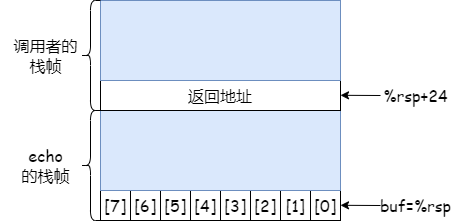

The diagram above was exported from draw.io. Its source (the exported page's mxGraphModel, read from the mxfile embedded in the PNG):
<mxGraphModel dx="830" dy="439" grid="1" gridSize="10" guides="1" tooltips="1" connect="1" arrows="1" fold="1" page="1" pageScale="1" pageWidth="827" pageHeight="1169" math="0" shadow="0">
  <root>
    <mxCell id="0" />
    <mxCell id="1" parent="0" />
    <mxCell id="2" value="[7]" style="whiteSpace=wrap;html=1;aspect=fixed;fontSize=16;fontFamily=Comic Sans MS;" vertex="1" parent="1">
      <mxGeometry x="200" y="990" width="30" height="30" as="geometry" />
    </mxCell>
    <mxCell id="3" value="[6]" style="whiteSpace=wrap;html=1;aspect=fixed;fontSize=16;fontFamily=Comic Sans MS;" vertex="1" parent="1">
      <mxGeometry x="230" y="990" width="30" height="30" as="geometry" />
    </mxCell>
    <mxCell id="4" value="[5]" style="whiteSpace=wrap;html=1;aspect=fixed;fontSize=16;fontFamily=Comic Sans MS;" vertex="1" parent="1">
      <mxGeometry x="260" y="990" width="30" height="30" as="geometry" />
    </mxCell>
    <mxCell id="5" value="[4]" style="whiteSpace=wrap;html=1;aspect=fixed;fontSize=16;fontFamily=Comic Sans MS;" vertex="1" parent="1">
      <mxGeometry x="290" y="990" width="30" height="30" as="geometry" />
    </mxCell>
    <mxCell id="6" value="[3]" style="whiteSpace=wrap;html=1;aspect=fixed;fontSize=16;fontFamily=Comic Sans MS;" vertex="1" parent="1">
      <mxGeometry x="320" y="990" width="30" height="30" as="geometry" />
    </mxCell>
    <mxCell id="7" value="[2]" style="whiteSpace=wrap;html=1;aspect=fixed;fontSize=16;fontFamily=Comic Sans MS;" vertex="1" parent="1">
      <mxGeometry x="350" y="990" width="30" height="30" as="geometry" />
    </mxCell>
    <mxCell id="8" value="[1]" style="whiteSpace=wrap;html=1;aspect=fixed;fontSize=16;fontFamily=Comic Sans MS;" vertex="1" parent="1">
      <mxGeometry x="380" y="990" width="30" height="30" as="geometry" />
    </mxCell>
    <mxCell id="9" value="[0]" style="whiteSpace=wrap;html=1;aspect=fixed;fontSize=16;fontFamily=Comic Sans MS;" vertex="1" parent="1">
      <mxGeometry x="410" y="990" width="30" height="30" as="geometry" />
    </mxCell>
    <mxCell id="10" value="" style="rounded=0;whiteSpace=wrap;html=1;fillColor=#dae8fc;strokeColor=#6c8ebf;fontSize=16;fontFamily=Comic Sans MS;" vertex="1" parent="1">
      <mxGeometry x="200" y="910" width="240" height="80" as="geometry" />
    </mxCell>
    <mxCell id="11" value="返回地址" style="rounded=0;whiteSpace=wrap;html=1;fontSize=16;fontFamily=Comic Sans MS;" vertex="1" parent="1">
      <mxGeometry x="200" y="880" width="240" height="30" as="geometry" />
    </mxCell>
    <mxCell id="12" value="" style="rounded=0;whiteSpace=wrap;html=1;fillColor=#dae8fc;strokeColor=#6c8ebf;fontSize=16;fontFamily=Comic Sans MS;" vertex="1" parent="1">
      <mxGeometry x="200" y="800" width="240" height="80" as="geometry" />
    </mxCell>
    <mxCell id="13" value="" style="shape=curlyBracket;whiteSpace=wrap;html=1;rounded=1;labelPosition=left;verticalLabelPosition=middle;align=right;verticalAlign=middle;fontSize=16;fontFamily=Comic Sans MS;" vertex="1" parent="1">
      <mxGeometry x="180" y="800" width="20" height="110" as="geometry" />
    </mxCell>
    <mxCell id="14" value="" style="shape=curlyBracket;whiteSpace=wrap;html=1;rounded=1;labelPosition=left;verticalLabelPosition=middle;align=right;verticalAlign=middle;fontSize=16;fontFamily=Comic Sans MS;" vertex="1" parent="1">
      <mxGeometry x="180" y="910" width="20" height="110" as="geometry" />
    </mxCell>
    <mxCell id="15" value="调用者的&lt;div style=&quot;font-size: 16px;&quot;&gt;栈帧&lt;/div&gt;" style="text;html=1;align=center;verticalAlign=middle;resizable=0;points=[];autosize=1;strokeColor=none;fillColor=none;fontSize=16;fontFamily=Comic Sans MS;" vertex="1" parent="1">
      <mxGeometry x="100" y="830" width="90" height="50" as="geometry" />
    </mxCell>
    <mxCell id="16" value="echo&lt;div style=&quot;font-size: 16px;&quot;&gt;的&lt;span style=&quot;background-color: initial; font-size: 16px;&quot;&gt;栈帧&lt;/span&gt;&lt;/div&gt;" style="text;html=1;align=center;verticalAlign=middle;resizable=0;points=[];autosize=1;strokeColor=none;fillColor=none;fontSize=16;fontFamily=Comic Sans MS;" vertex="1" parent="1">
      <mxGeometry x="110" y="940" width="70" height="50" as="geometry" />
    </mxCell>
    <mxCell id="17" value="" style="endArrow=classic;html=1;rounded=0;fontFamily=Comic Sans MS;" edge="1" parent="1">
      <mxGeometry width="50" height="50" relative="1" as="geometry">
        <mxPoint x="480" y="1005" as="sourcePoint" />
        <mxPoint x="440" y="1004.8" as="targetPoint" />
      </mxGeometry>
    </mxCell>
    <mxCell id="18" value="buf=%rsp" style="text;html=1;align=center;verticalAlign=middle;resizable=0;points=[];autosize=1;strokeColor=none;fillColor=none;fontSize=16;fontFamily=Comic Sans MS;" vertex="1" parent="1">
      <mxGeometry x="470" y="990" width="90" height="30" as="geometry" />
    </mxCell>
    <mxCell id="19" value="" style="endArrow=classic;html=1;rounded=0;fontFamily=Comic Sans MS;" edge="1" parent="1">
      <mxGeometry width="50" height="50" relative="1" as="geometry">
        <mxPoint x="480" y="895" as="sourcePoint" />
        <mxPoint x="440" y="894.8" as="targetPoint" />
      </mxGeometry>
    </mxCell>
    <mxCell id="20" value="%rsp+24" style="text;html=1;align=center;verticalAlign=middle;resizable=0;points=[];autosize=1;strokeColor=none;fillColor=none;fontSize=16;fontFamily=Comic Sans MS;" vertex="1" parent="1">
      <mxGeometry x="470" y="880" width="90" height="30" as="geometry" />
    </mxCell>
  </root>
</mxGraphModel>